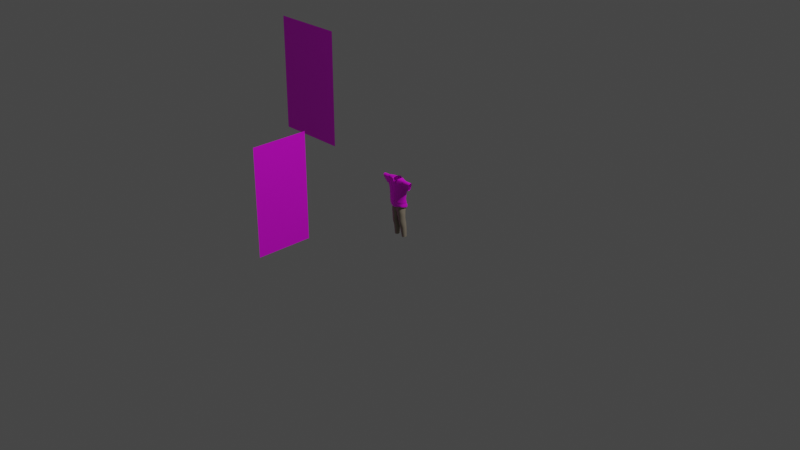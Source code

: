 # Source: newkohama.blend  (saved by Blender 3.4.6; exported with 4.5.12 LTS)
import bpy
from mathutils import Matrix  # noqa: F401  (used for matrix-valued properties, if any)

bpy.ops.wm.read_factory_settings(use_empty=True)
scene = bpy.context.scene
scene.name = 'Scene'

# ---- collections
col_collection = bpy.data.collections.new('Collection'); scene.collection.children.link(col_collection)

# ---- images (referenced by path relative to the original .blend; pixels are not part of the script)
import os
ASSET_DIR = os.environ.get("B2B_ASSET_DIR", "")  # directory of the original .blend (textures are referenced by path, not embedded)
HERE = os.path.dirname(os.path.abspath(__file__))  # packed textures are extracted next to this script under _unpacked/

def load_image(name, relpath, width, height, colorspace="sRGB"):
    """Load a texture the original file referenced (path relative to the .blend, or extracted next to this script)."""
    p = next((c for c in (os.path.join(HERE, relpath), os.path.join(ASSET_DIR, relpath)) if relpath and os.path.exists(c)), "")
    if p:
        img = bpy.data.images.load(p, check_existing=True)
        img.name = name
    else:  # same state as the original file: an image datablock whose file is absent (Cycles renders it pink)
        img = bpy.data.images.new(name, width, height)
        img.source = "FILE"
        img.filepath = "//" + (relpath or name)
    img.colorspace_settings.name = colorspace
    return img
img_a646a08f_3ae4_4b70_8ffd_59bbad8b8833_jpg = load_image('A646A08F-3AE4-4B70-8FFD-59BBAD8B8833.jpg', 'A646A08F-3AE4-4B70-8FFD-59BBAD8B8833.jpg', 1024, 1024, 'sRGB')
img_17564cad_0b84_41ff_ae76_5c8495629079_jpg = load_image('17564CAD-0B84-41FF-AE76-5C8495629079.jpg', '17564CAD-0B84-41FF-AE76-5C8495629079.jpg', 1024, 1024, 'sRGB')

# ---- materials (node trees are filled in below, after node groups)
mat_x = bpy.data.materials.new('マテリアル')
mat_x.use_transparent_shadow = False
mat_001 = bpy.data.materials.new('マテリアル.001')
mat_001.use_backface_culling = True
mat_001.use_transparent_shadow = False
mat_002 = bpy.data.materials.new('マテリアル.002')
mat_002.use_transparent_shadow = False

# ---- material node trees
mat_x.use_nodes = True; mat_x.node_tree.nodes.clear()
_N = mat_x.node_tree.nodes; _L = mat_x.node_tree.links
n0 = _N.new('ShaderNodeBsdfPrincipled'); n0.name = 'プリンシプルBSDF'; n0.location = (10, 300)
n0.distribution = 'GGX'
n0.subsurface_method = 'RANDOM_WALK_SKIN'
n0.inputs[3].default_value = 1.45
n0.inputs[27].default_value = (0.0, 0.0, 0.0, 1.0)
n0.inputs[28].default_value = 1.0
n1 = _N.new('ShaderNodeOutputMaterial'); n1.name = 'マテリアル出力'; n1.location = (300, 300)
n2 = _N.new('ShaderNodeTexImage'); n2.name = '画像テクスチャ'; n2.location = (-280, 280)
n2.image = img_a646a08f_3ae4_4b70_8ffd_59bbad8b8833_jpg
_L.new(n0.outputs[0], n1.inputs[0])
_L.new(n2.outputs[0], n0.inputs[0])
n1.is_active_output = True
mat_001.use_nodes = True; mat_001.node_tree.nodes.clear()
_N = mat_001.node_tree.nodes; _L = mat_001.node_tree.links
n0 = _N.new('ShaderNodeBsdfPrincipled'); n0.name = 'プリンシプルBSDF'; n0.location = (10, 300)
n0.distribution = 'GGX'
n0.subsurface_method = 'RANDOM_WALK_SKIN'
n0.inputs[0].default_value = (0.3108, 0.2636, 0.2011, 0.2786)
n0.inputs[3].default_value = 1.45
n0.inputs[27].default_value = (0.0, 0.0, 0.0, 1.0)
n0.inputs[28].default_value = 1.0
n1 = _N.new('ShaderNodeOutputMaterial'); n1.name = 'マテリアル出力'; n1.location = (300, 300)
_L.new(n0.outputs[0], n1.inputs[0])
n1.is_active_output = True
mat_002.use_nodes = True; mat_002.node_tree.nodes.clear()
_N = mat_002.node_tree.nodes; _L = mat_002.node_tree.links
n0 = _N.new('ShaderNodeBsdfPrincipled'); n0.name = 'プリンシプルBSDF'; n0.location = (10, 300)
n0.distribution = 'GGX'
n0.subsurface_method = 'RANDOM_WALK_SKIN'
n0.inputs[3].default_value = 1.45
n0.inputs[27].default_value = (0.0, 0.0, 0.0, 1.0)
n0.inputs[28].default_value = 1.0
n1 = _N.new('ShaderNodeOutputMaterial'); n1.name = 'マテリアル出力'; n1.location = (300, 300)
n2 = _N.new('ShaderNodeTexImage'); n2.name = '画像テクスチャ'; n2.location = (-280, 280)
n2.image = img_17564cad_0b84_41ff_ae76_5c8495629079_jpg
_L.new(n0.outputs[0], n1.inputs[0])
_L.new(n2.outputs[0], n0.inputs[0])
n1.is_active_output = True

# ---- world
world_world = bpy.data.worlds.new('World'); scene.world = world_world
world_world.use_nodes = True; world_world.node_tree.nodes.clear()
_N = world_world.node_tree.nodes; _L = world_world.node_tree.links
n0 = _N.new('ShaderNodeOutputWorld'); n0.name = 'World Output'; n0.location = (300, 300)
n1 = _N.new('ShaderNodeBackground'); n1.name = 'Background'; n1.location = (10, 300)
n1.inputs[0].default_value = (0.05088, 0.05088, 0.05088, 1.0)
_L.new(n1.outputs[0], n0.inputs[0])
n0.is_active_output = True
world_world.color = (0.05088, 0.05088, 0.05088)
world_world.use_sun_shadow = False
world_world.sun_shadow_jitter_overblur = 0.0

# ---- cameras
cam_camera = bpy.data.cameras.new('Camera')
cam_camera.clip_end = 100.0
cam_camera.ortho_scale = 7.314

# ---- lights
light_light = bpy.data.lights.new('Light', 'POINT')
light_light.transmission_factor = 0.0
light_light.energy = 1000.0
light_light.shadow_soft_size = 0.1
light_light.shadow_maximum_resolution = 0.006
light_light.use_absolute_resolution = True

# ---- meshes
me_x = bpy.data.meshes.new('平面')
me_x.from_pydata([(-1.0, -1.0, -1.641), (1.0, -1.0, -1.641), (-1.0, 1.0, -1.641), (1.0, 1.0, -1.641)], [], [(0, 1, 3, 2)])
_uv = me_x.uv_layers.new(name='UVマップ')
_uv.uv.foreach_set('vector', [0.0, 0.0, 1.0, 0.0, 1.0, 1.0, 0.0, 1.0])
me_x.materials.append(mat_x)
me_x.update()
me_002 = bpy.data.meshes.new('円柱.002')
me_002.from_pydata([(1.351, 4.222, -0.9103), (1.862, 4.106, 0.07186), (0.8739, 3.849, -0.9605), (2.438, 3.977, 0.07186), (0.555, 3.29, -1.036), (2.926, 3.612, 0.07186), (0.443, 2.631, -1.124), (3.252, 3.186, 0.07186), (0.555, 1.972, -1.213), (3.367, 2.418, 0.07186), (0.8739, 1.413, -1.288), (3.252, 1.772, 0.07186), (1.351, 1.04, -1.338), (2.926, 1.225, 0.07186), (1.914, 0.9085, -1.356), (2.438, 0.8589, 0.07186), (2.477, 1.04, -1.338), (1.862, 0.7304, 0.07186), (2.955, 1.413, -1.288), (1.286, 0.8589, 0.07186), (3.274, 1.972, -1.213), (0.7983, 1.225, 0.07186), (3.386, 2.631, -1.124), (0.4721, 1.772, 0.07186), (3.274, 3.412, -1.036), (0.3576, 2.418, 0.07186), (2.955, 3.849, -0.9605), (0.4721, 3.064, 0.07186), (2.477, 4.222, -0.9103), (0.7983, 3.612, 0.07186), (1.914, 4.354, -0.8927), (1.286, 3.977, 0.07186), (1.725, 3.909, 1.448), (2.38, 3.787, 1.448), (2.935, 3.439, 1.448), (3.306, 3.04, 1.448), (3.436, 2.304, 1.448), (3.306, 1.689, 1.448), (2.935, 1.168, 1.448), (2.38, 0.8201, 1.448), (1.725, 0.6978, 1.448), (1.071, 0.8201, 1.448), (0.5159, 1.168, 1.448), (0.1452, 1.689, 1.448), (0.09297, 2.304, 1.448), (0.1452, 2.918, 1.448), (0.5159, 3.439, 1.448), (1.071, 3.787, 1.448), (1.514, 4.053, 3.197), (2.259, 3.916, 3.197), (2.89, 3.528, 3.197), (3.311, 2.946, 3.197), (3.459, 2.26, 3.197), (3.311, 1.573, 3.197), (2.89, 0.9916, 3.197), (2.259, 0.6029, 3.197), (1.514, 0.4664, 3.197), (0.7697, 0.6029, 3.197), (0.2016, 0.8143, 3.197), (0.078, 0.9274, 3.197), (0.142, 2.04, 1.985), (0.0, 4.537, 6.188), (0.1387, 3.333, 3.197), (0.7697, 3.916, 3.197), (1.68, 4.103, 4.301), (2.345, 3.96, 4.301), (2.908, 3.551, 4.301), (3.285, 2.939, 4.301), (3.417, 2.218, 4.301), (3.285, 1.496, 4.301), (2.908, 0.8844, 4.301), (2.345, 0.4756, 4.301), (1.68, 0.3321, 4.301), (1.016, 0.4756, 4.301), (0.4525, 0.5293, 4.301), (0.09622, 0.7705, 4.376), (0.02979, 3.868, 4.301), (1.016, 3.96, 4.301), (1.602, 4.724, 7.104), (2.212, 4.551, 7.104), (2.729, 4.06, 7.104), (3.074, 3.324, 7.104), (3.196, 2.456, 7.104), (3.074, 1.588, 7.104), (2.729, 0.8526, 7.104), (2.212, 0.3611, 7.104), (1.602, 0.1884, 7.104), (0.992, 0.3611, 7.104), (0.4749, 0.4256, 7.104), (0.0, 0.4778, 7.104), (0.4749, 4.563, 7.104), (0.992, 4.551, 7.104), (1.41, 4.378, -3.093), (0.9469, 4.072, -3.137), (0.6378, 3.614, -3.204), (0.5292, 3.074, -3.283), (0.6378, 2.534, -3.362), (0.9469, 2.076, -3.429), (1.41, 1.77, -3.474), (1.955, 1.663, -3.49), (2.501, 1.77, -3.474), (2.964, 2.076, -3.429), (3.273, 2.534, -3.362), (3.381, 3.074, -3.283), (3.273, 3.736, -3.204), (2.964, 4.072, -3.137), (2.501, 4.378, -3.093), (1.955, 4.485, -3.077), (1.531, 4.449, -4.673), (1.097, 4.162, -4.715), (0.8071, 3.733, -4.778), (0.7054, 3.227, -4.852), (0.8071, 2.72, -4.926), (1.097, 2.291, -4.989), (1.531, 2.005, -5.031), (2.042, 1.904, -5.046), (2.554, 2.005, -5.031), (2.987, 2.291, -4.989), (3.277, 2.72, -4.926), (3.379, 3.227, -4.852), (3.277, 3.854, -4.778), (2.987, 4.162, -4.715), (2.554, 4.449, -4.673), (2.042, 4.549, -4.659), (1.822, 4.415, -7.936), (1.47, 4.183, -7.97), (1.235, 3.834, -8.021), (1.152, 3.424, -8.081), (1.235, 3.013, -8.141), (1.47, 2.665, -8.192), (1.822, 2.433, -8.226), (2.237, 2.351, -8.238), (2.652, 2.433, -8.226), (3.003, 2.665, -8.192), (3.238, 3.013, -8.141), (3.321, 3.424, -8.081), (3.238, 3.956, -8.021), (3.003, 4.183, -7.97), (2.652, 4.415, -7.936), (2.237, 4.497, -7.924), (0.2725, 3.053, 6.94), (0.4176, 3.746, 6.94), (1.487, 4.313, 8.888), (2.046, 4.155, 8.888), (2.52, 3.704, 8.888), (2.837, 3.152, 8.888), (2.948, 2.235, 8.888), (2.837, 1.439, 8.888), (2.52, 0.7652, 8.888), (2.046, 0.3147, 8.888), (1.487, 0.1565, 8.888), (0.9285, 0.3147, 8.888), (0.4546, 0.3738, 8.888), (0.0, 0.4217, 8.888), (0.4546, 4.103, 8.888), (0.9285, 4.155, 8.888), (3.211, 1.6, 6.22), (3.346, 2.465, 6.22), (1.57, 4.727, 6.22), (0.8907, 4.555, 6.22), (0.0, 4.137, 5.01), (0.0, 0.4923, 6.22), (2.826, 0.8661, 6.22), (2.25, 0.3759, 6.22), (1.57, 0.2037, 6.22), (2.25, 4.555, 6.22), (0.8907, 0.3759, 6.22), (2.826, 4.065, 6.22), (0.3145, 4.568, 6.22), (0.3145, 0.4402, 6.22), (3.211, 3.331, 6.22), (3.209, 1.546, 5.094), (1.581, 4.418, 5.094), (0.0, 4.532, 7.072), (2.827, 0.8727, 5.094), (2.255, 0.4226, 5.094), (1.581, 0.2645, 5.094), (2.255, 4.26, 5.094), (0.9063, 0.4226, 5.094), (2.827, 3.809, 5.094), (0.3345, 4.156, 5.094), (0.3345, 0.4817, 5.094), (3.209, 3.136, 5.094), (0.0, 3.744, 4.558), (3.343, 2.341, 5.094), (0.9063, 4.26, 5.094), (0.0, 0.5295, 5.094), (0.0, 4.12, 8.931)], [(141, 140), (154, 141)], [(21, 23, 8, 10), (7, 5, 34, 35), (17, 15, 39, 40), (3, 1, 32, 33), (27, 25, 44, 45), (13, 11, 37, 38), (23, 21, 42, 43), (1, 31, 47, 32), (9, 7, 35, 36), (19, 17, 40, 41), (29, 27, 45, 46), (5, 3, 33, 34), (15, 13, 38, 39), (25, 23, 43, 44), (11, 9, 36, 37), (21, 19, 41, 42), (31, 29, 46, 47), (47, 46, 62, 63), (40, 39, 55, 56), (33, 32, 48, 49), (32, 47, 63, 48), (41, 40, 56, 57), (34, 33, 49, 50), (42, 41, 57, 58), (35, 34, 50, 51), (43, 42, 58, 59), (36, 35, 51, 52), (44, 43, 59, 60), (37, 36, 52, 53), (168, 180, 160, 61), (38, 37, 53, 54), (90, 168, 61, 173), (39, 38, 54, 55), (53, 52, 68, 69), (54, 53, 69, 70), (55, 54, 70, 71), (63, 62, 76, 77), (56, 55, 71, 72), (49, 48, 64, 65), (48, 63, 77, 64), (57, 56, 72, 73), (50, 49, 65, 66), (58, 57, 73, 74), (51, 50, 66, 67), (75, 58, 74), (52, 51, 67, 68), (156, 157, 82, 83), (158, 159, 91, 78), (162, 156, 83, 84), (163, 162, 84, 85), (164, 163, 85, 86), (165, 158, 78, 79), (166, 164, 86, 87), (167, 165, 79, 80), (169, 166, 87, 88), (170, 167, 80, 81), (161, 169, 88, 89), (157, 170, 81, 82), (159, 168, 90, 91), (29, 31, 0, 2), (7, 9, 22, 24), (15, 17, 14, 16), (23, 25, 6, 8), (1, 3, 28, 30), (31, 1, 30, 0), (9, 11, 20, 22), (17, 19, 12, 14), (25, 27, 4, 6), (3, 5, 26, 28), (11, 13, 18, 20), (19, 21, 10, 12), (27, 29, 2, 4), (5, 7, 24, 26), (13, 15, 16, 18), (16, 14, 99, 100), (24, 22, 103, 104), (2, 0, 92, 93), (10, 8, 96, 97), (18, 16, 100, 101), (26, 24, 104, 105), (4, 2, 93, 94), (12, 10, 97, 98), (20, 18, 101, 102), (28, 26, 105, 106), (6, 4, 94, 95), (14, 12, 98, 99), (22, 20, 102, 103), (0, 30, 107, 92), (30, 28, 106, 107), (8, 6, 95, 96), (96, 95, 111, 112), (104, 103, 119, 120), (97, 96, 112, 113), (105, 104, 120, 121), (98, 97, 113, 114), (106, 105, 121, 122), (99, 98, 114, 115), (92, 107, 123, 108), (107, 106, 122, 123), (100, 99, 115, 116), (93, 92, 108, 109), (101, 100, 116, 117), (94, 93, 109, 110), (102, 101, 117, 118), (95, 94, 110, 111), (103, 102, 118, 119), (117, 116, 132, 133), (110, 109, 125, 126), (118, 117, 133, 134), (111, 110, 126, 127), (119, 118, 134, 135), (112, 111, 127, 128), (120, 119, 135, 136), (113, 112, 128, 129), (121, 120, 136, 137), (114, 113, 129, 130), (122, 121, 137, 138), (115, 114, 130, 131), (108, 123, 139, 124), (123, 122, 138, 139), (116, 115, 131, 132), (109, 108, 124, 125), (78, 91, 155, 142), (84, 83, 147, 148), (85, 84, 148, 149), (86, 85, 149, 150), (79, 78, 142, 143), (87, 86, 150, 151), (80, 79, 143, 144), (88, 87, 151, 152), (81, 80, 144, 145), (89, 88, 152, 153), (82, 81, 145, 146), (91, 90, 154, 155), (83, 82, 146, 147), (185, 180, 168, 159), (184, 182, 170, 157), (186, 181, 169, 161), (182, 179, 167, 170), (181, 178, 166, 169), (179, 177, 165, 167), (178, 176, 164, 166), (177, 172, 158, 165), (176, 175, 163, 164), (175, 174, 162, 163), (174, 171, 156, 162), (172, 185, 159, 158), (171, 184, 157, 156), (69, 68, 184, 171), (64, 77, 185, 172), (70, 69, 171, 174), (71, 70, 174, 175), (72, 71, 175, 176), (65, 64, 172, 177), (73, 72, 176, 178), (66, 65, 177, 179), (74, 73, 178, 181), (67, 66, 179, 182), (180, 76, 183, 160), (75, 74, 181, 186), (68, 67, 182, 184), (77, 76, 180, 185), (59, 62, 60), (44, 60, 45), (60, 62, 45), (45, 62, 46), (62, 59, 75, 76), (183, 76, 75), (154, 90, 173, 187), (59, 58, 75), (75, 186, 183)])
me_002.polygons.foreach_set('use_smooth', [True] * 171)
_uv = me_002.uv_layers.new(name='UVマップ')
_uv.uv.foreach_set('vector', [0.375, 1.0, 0.3125, 1.0, 0.3125, 1.0, 0.375, 1.0, 0.8125, 1.0, 0.875, 1.0, 0.875, 1.0, 0.8125, 1.0, 0.5, 1.0, 0.5625, 1.0, 0.5625, 1.0, 0.5, 1.0, 0.9375, 1.0, 1.0, 1.0, 1.0, 1.0, 0.9375, 1.0, 0.1875, 1.0, 0.25, 1.0, 0.25, 1.0, 0.1875, 1.0, 0.625, 1.0, 0.6875, 1.0, 0.6875, 1.0, 0.625, 1.0, 0.3125, 1.0, 0.375, 1.0, 0.375, 1.0, 0.3125, 1.0, 0.0, 1.0, 0.0625, 1.0, 0.0625, 1.0, 0.0, 1.0, 0.75, 1.0, 0.8125, 1.0, 0.8125, 1.0, 0.75, 1.0, 0.4375, 1.0, 0.5, 1.0, 0.5, 1.0, 0.4375, 1.0, 0.125, 1.0, 0.1875, 1.0, 0.1875, 1.0, 0.125, 1.0, 0.875, 1.0, 0.9375, 1.0, 0.9375, 1.0, 0.875, 1.0, 0.5625, 1.0, 0.625, 1.0, 0.625, 1.0, 0.5625, 1.0, 0.25, 1.0, 0.3125, 1.0, 0.3125, 1.0, 0.25, 1.0, 0.6875, 1.0, 0.75, 1.0, 0.75, 1.0, 0.6875, 1.0, 0.375, 1.0, 0.4375, 1.0, 0.4375, 1.0, 0.375, 1.0, 0.0625, 1.0, 0.125, 1.0, 0.125, 1.0, 0.0625, 1.0, 0.0625, 1.0, 0.125, 1.0, 0.125, 1.0, 0.0625, 1.0, 0.5, 1.0, 0.5625, 1.0, 0.5625, 1.0, 0.5, 1.0, 0.9375, 1.0, 1.0, 1.0, 1.0, 1.0, 0.9375, 1.0, 0.0, 1.0, 0.0625, 1.0, 0.0625, 1.0, 0.0, 1.0, 0.4375, 1.0, 0.5, 1.0, 0.5, 1.0, 0.4375, 1.0, 0.875, 1.0, 0.9375, 1.0, 0.9375, 1.0, 0.875, 1.0, 0.375, 1.0, 0.4375, 1.0, 0.4375, 1.0, 0.375, 1.0, 0.8125, 1.0, 0.875, 1.0, 0.875, 1.0, 0.8125, 1.0, 0.3125, 1.0, 0.375, 1.0, 0.375, 1.0, 0.3125, 1.0, 0.75, 1.0, 0.8125, 1.0, 0.8125, 1.0, 0.75, 1.0, 0.25, 1.0, 0.3125, 1.0, 0.3125, 1.0, 0.25, 1.0, 0.6875, 1.0, 0.75, 1.0, 0.75, 1.0, 0.6875, 1.0, 0.125, 1.0, 0.125, 1.0, 0.125, 1.0, 0.125, 1.0, 0.625, 1.0, 0.6875, 1.0, 0.6875, 1.0, 0.625, 1.0, 0.125, 1.0, 0.125, 1.0, 0.125, 1.0, 0.125, 1.0, 0.5625, 1.0, 0.625, 1.0, 0.625, 1.0, 0.5625, 1.0, 0.6875, 1.0, 0.75, 1.0, 0.75, 1.0, 0.6875, 1.0, 0.625, 1.0, 0.6875, 1.0, 0.6875, 1.0, 0.625, 1.0, 0.5625, 1.0, 0.625, 1.0, 0.625, 1.0, 0.5625, 1.0, 0.0625, 1.0, 0.125, 1.0, 0.125, 1.0, 0.0625, 1.0, 0.5, 1.0, 0.5625, 1.0, 0.5625, 1.0, 0.5, 1.0, 0.9375, 1.0, 1.0, 1.0, 1.0, 1.0, 0.9375, 1.0, 0.0, 1.0, 0.0625, 1.0, 0.0625, 1.0, 0.0, 1.0, 0.4375, 1.0, 0.5, 1.0, 0.5, 1.0, 0.4375, 1.0, 0.875, 1.0, 0.9375, 1.0, 0.9375, 1.0, 0.875, 1.0, 0.375, 1.0, 0.4375, 1.0, 0.4375, 1.0, 0.375, 1.0, 0.8125, 1.0, 0.875, 1.0, 0.875, 1.0, 0.8125, 1.0, 0.3125, 1.0, 0.375, 1.0, 0.375, 1.0, 0.75, 1.0, 0.8125, 1.0, 0.8125, 1.0, 0.75, 1.0, 0.6875, 1.0, 0.75, 1.0, 0.75, 1.0, 0.6875, 1.0, 0.0, 1.0, 0.0625, 1.0, 0.0625, 1.0, 0.0, 1.0, 0.625, 1.0, 0.6875, 1.0, 0.6875, 1.0, 0.625, 1.0, 0.5625, 1.0, 0.625, 1.0, 0.625, 1.0, 0.5625, 1.0, 0.5, 1.0, 0.5625, 1.0, 0.5625, 1.0, 0.5, 1.0, 0.9375, 1.0, 1.0, 1.0, 1.0, 1.0, 0.9375, 1.0, 0.4375, 1.0, 0.5, 1.0, 0.5, 1.0, 0.4375, 1.0, 0.875, 1.0, 0.9375, 1.0, 0.9375, 1.0, 0.875, 1.0, 0.375, 1.0, 0.4375, 1.0, 0.4375, 1.0, 0.375, 1.0, 0.8125, 1.0, 0.875, 1.0, 0.875, 1.0, 0.8125, 1.0, 0.3125, 1.0, 0.375, 1.0, 0.375, 1.0, 0.3125, 1.0, 0.75, 1.0, 0.8125, 1.0, 0.8125, 1.0, 0.75, 1.0, 0.0625, 1.0, 0.125, 1.0, 0.125, 1.0, 0.0625, 1.0, 0.125, 1.0, 0.0625, 1.0, 0.0625, 1.0, 0.125, 1.0, 0.8125, 1.0, 0.75, 1.0, 0.75, 1.0, 0.8125, 1.0, 0.5625, 1.0, 0.5, 1.0, 0.5, 1.0, 0.5625, 1.0, 0.3125, 1.0, 0.25, 1.0, 0.25, 1.0, 0.3125, 1.0, 1.0, 1.0, 0.9375, 1.0, 0.9375, 1.0, 1.0, 1.0, 0.0625, 1.0, 0.0, 1.0, 0.0, 1.0, 0.0625, 1.0, 0.75, 1.0, 0.6875, 1.0, 0.6875, 1.0, 0.75, 1.0, 0.5, 1.0, 0.4375, 1.0, 0.4375, 1.0, 0.5, 1.0, 0.25, 1.0, 0.1875, 1.0, 0.1875, 1.0, 0.25, 1.0, 0.9375, 1.0, 0.875, 1.0, 0.875, 1.0, 0.9375, 1.0, 0.6875, 1.0, 0.625, 1.0, 0.625, 1.0, 0.6875, 1.0, 0.4375, 1.0, 0.375, 1.0, 0.375, 1.0, 0.4375, 1.0, 0.1875, 1.0, 0.125, 1.0, 0.125, 1.0, 0.1875, 1.0, 0.875, 1.0, 0.8125, 1.0, 0.8125, 1.0, 0.875, 1.0, 0.625, 1.0, 0.5625, 1.0, 0.5625, 1.0, 0.625, 1.0, 0.5625, 1.0, 0.5, 1.0, 0.5, 1.0, 0.5625, 1.0, 0.8125, 1.0, 0.75, 1.0, 0.75, 1.0, 0.8125, 1.0, 0.125, 1.0, 0.0625, 1.0, 0.0625, 1.0, 0.125, 1.0, 0.375, 1.0, 0.3125, 1.0, 0.3125, 1.0, 0.375, 1.0, 0.625, 1.0, 0.5625, 1.0, 0.5625, 1.0, 0.625, 1.0, 0.875, 1.0, 0.8125, 1.0, 0.8125, 1.0, 0.875, 1.0, 0.1875, 1.0, 0.125, 1.0, 0.125, 1.0, 0.1875, 1.0, 0.4375, 1.0, 0.375, 1.0, 0.375, 1.0, 0.4375, 1.0, 0.6875, 1.0, 0.625, 1.0, 0.625, 1.0, 0.6875, 1.0, 0.9375, 1.0, 0.875, 1.0, 0.875, 1.0, 0.9375, 1.0, 0.25, 1.0, 0.1875, 1.0, 0.1875, 1.0, 0.25, 1.0, 0.5, 1.0, 0.4375, 1.0, 0.4375, 1.0, 0.5, 1.0, 0.75, 1.0, 0.6875, 1.0, 0.6875, 1.0, 0.75, 1.0, 0.0625, 1.0, 0.0, 1.0, 0.0, 1.0, 0.0625, 1.0, 1.0, 1.0, 0.9375, 1.0, 0.9375, 1.0, 1.0, 1.0, 0.3125, 1.0, 0.25, 1.0, 0.25, 1.0, 0.3125, 1.0, 0.3125, 1.0, 0.25, 1.0, 0.25, 1.0, 0.3125, 1.0, 0.8125, 1.0, 0.75, 1.0, 0.75, 1.0, 0.8125, 1.0, 0.375, 1.0, 0.3125, 1.0, 0.3125, 1.0, 0.375, 1.0, 0.875, 1.0, 0.8125, 1.0, 0.8125, 1.0, 0.875, 1.0, 0.4375, 1.0, 0.375, 1.0, 0.375, 1.0, 0.4375, 1.0, 0.9375, 1.0, 0.875, 1.0, 0.875, 1.0, 0.9375, 1.0, 0.5, 1.0, 0.4375, 1.0, 0.4375, 1.0, 0.5, 1.0, 0.0625, 1.0, 0.0, 1.0, 0.0, 1.0, 0.0625, 1.0, 1.0, 1.0, 0.9375, 1.0, 0.9375, 1.0, 1.0, 1.0, 0.5625, 1.0, 0.5, 1.0, 0.5, 1.0, 0.5625, 1.0, 0.125, 1.0, 0.0625, 1.0, 0.0625, 1.0, 0.125, 1.0, 0.625, 1.0, 0.5625, 1.0, 0.5625, 1.0, 0.625, 1.0, 0.1875, 1.0, 0.125, 1.0, 0.125, 1.0, 0.1875, 1.0, 0.6875, 1.0, 0.625, 1.0, 0.625, 1.0, 0.6875, 1.0, 0.25, 1.0, 0.1875, 1.0, 0.1875, 1.0, 0.25, 1.0, 0.75, 1.0, 0.6875, 1.0, 0.6875, 1.0, 0.75, 1.0, 0.625, 1.0, 0.5625, 1.0, 0.5625, 1.0, 0.625, 1.0, 0.1875, 1.0, 0.125, 1.0, 0.125, 1.0, 0.1875, 1.0, 0.6875, 1.0, 0.625, 1.0, 0.625, 1.0, 0.6875, 1.0, 0.25, 1.0, 0.1875, 1.0, 0.1875, 1.0, 0.25, 1.0, 0.75, 1.0, 0.6875, 1.0, 0.6875, 1.0, 0.75, 1.0, 0.3125, 1.0, 0.25, 1.0, 0.25, 1.0, 0.3125, 1.0, 0.8125, 1.0, 0.75, 1.0, 0.75, 1.0, 0.8125, 1.0, 0.375, 1.0, 0.3125, 1.0, 0.3125, 1.0, 0.375, 1.0, 0.875, 1.0, 0.8125, 1.0, 0.8125, 1.0, 0.875, 1.0, 0.4375, 1.0, 0.375, 1.0, 0.375, 1.0, 0.4375, 1.0, 0.9375, 1.0, 0.875, 1.0, 0.875, 1.0, 0.9375, 1.0, 0.5, 1.0, 0.4375, 1.0, 0.4375, 1.0, 0.5, 1.0, 0.0625, 1.0, 0.0, 1.0, 0.0, 1.0, 0.0625, 1.0, 1.0, 1.0, 0.9375, 1.0, 0.9375, 1.0, 1.0, 1.0, 0.5625, 1.0, 0.5, 1.0, 0.5, 1.0, 0.5625, 1.0, 0.125, 1.0, 0.0625, 1.0, 0.0625, 1.0, 0.125, 1.0, 0.0, 1.0, 0.0625, 1.0, 0.0625, 1.0, 0.0, 1.0, 0.625, 1.0, 0.6875, 1.0, 0.6875, 1.0, 0.625, 1.0, 0.5625, 1.0, 0.625, 1.0, 0.625, 1.0, 0.5625, 1.0, 0.5, 1.0, 0.5625, 1.0, 0.5625, 1.0, 0.5, 1.0, 0.9375, 1.0, 1.0, 1.0, 1.0, 1.0, 0.9375, 1.0, 0.4375, 1.0, 0.5, 1.0, 0.5, 1.0, 0.4375, 1.0, 0.875, 1.0, 0.9375, 1.0, 0.9375, 1.0, 0.875, 1.0, 0.375, 1.0, 0.4375, 1.0, 0.4375, 1.0, 0.375, 1.0, 0.8125, 1.0, 0.875, 1.0, 0.875, 1.0, 0.8125, 1.0, 0.3125, 1.0, 0.375, 1.0, 0.375, 1.0, 0.3125, 1.0, 0.75, 1.0, 0.8125, 1.0, 0.8125, 1.0, 0.75, 1.0, 0.0625, 1.0, 0.125, 1.0, 0.125, 1.0, 0.0625, 1.0, 0.6875, 1.0, 0.75, 1.0, 0.75, 1.0, 0.6875, 1.0, 0.0625, 1.0, 0.125, 1.0, 0.125, 1.0, 0.0625, 1.0, 0.75, 1.0, 0.8125, 1.0, 0.8125, 1.0, 0.75, 1.0, 0.3125, 1.0, 0.375, 1.0, 0.375, 1.0, 0.3125, 1.0, 0.8125, 1.0, 0.875, 1.0, 0.875, 1.0, 0.8125, 1.0, 0.375, 1.0, 0.4375, 1.0, 0.4375, 1.0, 0.375, 1.0, 0.875, 1.0, 0.9375, 1.0, 0.9375, 1.0, 0.875, 1.0, 0.4375, 1.0, 0.5, 1.0, 0.5, 1.0, 0.4375, 1.0, 0.9375, 1.0, 1.0, 1.0, 1.0, 1.0, 0.9375, 1.0, 0.5, 1.0, 0.5625, 1.0, 0.5625, 1.0, 0.5, 1.0, 0.5625, 1.0, 0.625, 1.0, 0.625, 1.0, 0.5625, 1.0, 0.625, 1.0, 0.6875, 1.0, 0.6875, 1.0, 0.625, 1.0, 0.0, 1.0, 0.0625, 1.0, 0.0625, 1.0, 0.0, 1.0, 0.6875, 1.0, 0.75, 1.0, 0.75, 1.0, 0.6875, 1.0, 0.6875, 1.0, 0.75, 1.0, 0.75, 1.0, 0.6875, 1.0, 0.0, 1.0, 0.0625, 1.0, 0.0625, 1.0, 0.0, 1.0, 0.625, 1.0, 0.6875, 1.0, 0.6875, 1.0, 0.625, 1.0, 0.5625, 1.0, 0.625, 1.0, 0.625, 1.0, 0.5625, 1.0, 0.5, 1.0, 0.5625, 1.0, 0.5625, 1.0, 0.5, 1.0, 0.9375, 1.0, 1.0, 1.0, 1.0, 1.0, 0.9375, 1.0, 0.4375, 1.0, 0.5, 1.0, 0.5, 1.0, 0.4375, 1.0, 0.875, 1.0, 0.9375, 1.0, 0.9375, 1.0, 0.875, 1.0, 0.375, 1.0, 0.4375, 1.0, 0.4375, 1.0, 0.375, 1.0, 0.8125, 1.0, 0.875, 1.0, 0.875, 1.0, 0.8125, 1.0, 0.125, 1.0, 0.125, 1.0, 0.125, 1.0, 0.125, 1.0, 0.3125, 1.0, 0.375, 1.0, 0.375, 1.0, 0.3125, 1.0, 0.75, 1.0, 0.8125, 1.0, 0.8125, 1.0, 0.75, 1.0, 0.0625, 1.0, 0.125, 1.0, 0.125, 1.0, 0.0625, 1.0, 0.3125, 1.0, 0.0, 0.0, 0.25, 1.0, 0.25, 1.0, 0.25, 1.0, 0.1875, 1.0, 0.25, 1.0, 0.0, 0.0, 0.1875, 1.0, 0.1875, 1.0, 0.0, 0.0, 0.125, 1.0, 0.0, 0.0, 0.3125, 1.0, 0.3125, 1.0, 0.125, 1.0, 0.125, 1.0, 0.125, 1.0, 0.3125, 1.0, 0.125, 1.0, 0.125, 1.0, 0.125, 1.0, 0.125, 1.0, 0.3125, 1.0, 0.375, 1.0, 0.3125, 1.0, 0.3125, 1.0, 0.3125, 1.0, 0.125, 1.0])
me_002.materials.append(mat_001)
me_002.update()
me_001 = bpy.data.meshes.new('平面.001')
me_001.from_pydata([(-1.0, -1.0, 0.0), (1.0, -1.0, 0.0), (-1.0, 1.0, 0.0), (1.0, 1.0, 0.0)], [], [(0, 1, 3, 2)])
_uv = me_001.uv_layers.new(name='UVマップ')
_uv.uv.foreach_set('vector', [0.0, 0.0, 1.0, 0.0, 1.0, 1.0, 0.0, 1.0])
me_001.materials.append(mat_002)
me_001.update()
me_004 = bpy.data.meshes.new('円柱.004')
me_004.from_pydata([(-2.384e-07, 0.6671, -1.176), (-0.04218, 0.6932, -0.8964), (0.3827, 0.6154, -1.176), (0.3694, 0.64, -0.8964), (0.7071, 0.4679, -1.176), (0.7183, 0.4888, -0.8964), (0.9239, 0.3254, -1.176), (0.9515, 0.3426, -0.8964), (1.0, -0.09891, -1.068), (1.033, -0.004602, -0.8964), (0.9239, -0.4681, -0.9732), (0.9515, -0.5092, -0.794), (0.7071, -0.6106, -0.9732), (0.7183, -0.6555, -0.794), (0.3827, -0.758, -1.009), (0.3694, -0.8067, -0.8297), (-2.384e-07, -0.8098, -1.107), (-0.009682, -0.8598, -0.9274), (0.008753, 0.5971, -0.7413), (0.3914, 0.5477, -0.7413), (0.7159, 0.407, -0.7413), (0.9326, 0.2711, -0.7413), (1.009, -0.05171, -0.7413), (0.9326, -0.4985, -0.646), (0.7159, -0.6345, -0.646), (0.3914, -0.7751, -0.646), (0.008753, -0.8245, -0.646), (0.008346, 0.5288, -0.594), (0.391, 0.4794, -0.594), (0.7155, 0.3387, -0.594), (0.9322, 0.2028, -0.594), (1.008, -0.12, -0.594), (0.9322, -0.4963, -0.594), (0.7155, -0.6323, -0.594), (0.391, -0.7729, -0.594), (0.008346, -0.8223, -0.594), (-0.002711, 0.5366, -0.4706), (0.4068, 0.4837, -0.4706), (0.7539, 0.3332, -0.4706), (0.9858, 0.1878, -0.4706), (1.067, -0.1576, -0.4706), (0.9858, -0.503, -0.4706), (0.7539, -0.6485, -0.4706), (0.4068, -0.799, -0.4706), (-0.002711, -0.8518, -0.4706), (-0.02478, 0.4391, -0.3459), (0.3969, 0.3868, -0.3459), (0.7544, 0.2377, -0.3459), (0.9933, 0.09367, -0.3459), (1.077, -0.2484, -0.3459), (0.9933, -0.4912, -0.3459), (0.7544, -0.6352, -0.3459), (0.3969, -0.7843, -0.3459), (-0.02478, -0.8366, -0.3459), (-0.0005985, 0.3575, 0.0135), (0.431, 0.3059, 0.0135), (0.7969, 0.1877, 0.0135), (1.041, 0.01694, 0.0135), (1.127, -0.3203, 0.0135), (1.041, -0.4352, 0.0135), (0.7969, -0.6118, 0.0135), (0.431, -0.7241, 0.0135), (-0.0005985, -0.7757, 0.0135), (-0.0133, 0.3933, 0.7194), (0.4553, 0.3428, 0.7194), (0.8526, 0.2312, 0.7194), (1.118, 0.05968, 0.7194), (1.211, -0.2707, 0.7194), (1.118, -0.4342, 0.7194), (0.8526, -0.6045, 0.7194), (0.4553, -0.6956, 0.7194), (-0.0133, -0.7202, 0.7194), (0.003789, 0.4663, 1.142), (0.5208, 0.4169, 1.142), (0.9295, 0.2763, 1.142), (1.203, -0.4525, 1.142), (0.9295, -0.5684, 1.142), (0.5208, -0.6844, 1.142), (0.0, -0.7338, 1.142), (-0.001238, 0.3789, 1.846), (0.3078, 0.3295, 1.846), (0.6322, 0.1889, 1.846), (0.849, 0.04445, 1.846), (1.001, -0.6027, 1.846), (0.849, -0.5825, 1.846), (0.6322, -0.5914, 1.846), (0.3078, -0.6731, 1.846), (0.0, -0.7225, 1.846), (-0.002603, 0.2389, 2.101), (0.2932, 0.1895, 2.101), (0.6177, 0.04887, 2.101), (0.8344, -0.0529, 2.099), (0.9106, -0.4935, 2.101), (0.8344, -0.5625, 2.101), (0.6177, -0.5786, 2.101), (0.2932, -0.6323, 2.126), (0.0, -0.6817, 1.977), (1.128, 0.1454, 1.291), (1.223, 0.07291, 1.142), (1.19, 0.1275, 1.079), (1.144, 0.1697, 1.142), (1.186, 0.1354, 1.186), (1.278, -0.1994, 1.142), (1.294, -0.4387, 1.293), (1.264, -0.4078, 1.142), (1.285, -0.1953, 1.079), (1.269, -0.3023, 1.187), (1.29, 0.04445, 1.846), (1.366, -0.5144, 1.846), (1.271, -0.0257, 2.094), (1.356, -0.5173, 2.094), (1.568, 0.1454, 1.291), (1.457, 0.07291, 1.142), (1.421, 0.1354, 1.186), (1.512, -0.1994, 1.142), (1.503, -0.2791, 1.187), (1.09, -0.561, 1.513), (1.327, -0.3921, 2.229), (1.299, -0.2161, 2.229), (1.106, -0.3813, 2.299), (1.081, -0.2236, 2.299), (1.91, 0.04445, 1.923), (1.968, -0.4796, 1.874), (1.991, -0.0529, 2.128), (2.05, -0.4935, 2.08), (1.651, 0.1454, 1.38), (1.629, 0.07291, 1.204), (1.629, 0.1354, 1.261), (1.671, -0.1994, 1.169), (1.722, -0.3035, 1.323), (1.693, -0.2791, 1.209), (2.068, -0.3813, 2.189), (2.048, -0.2236, 2.205), (0.8419, -0.4365, 2.288), (0.8095, -0.1004, 2.313), (0.5676, -0.5344, 2.265), (0.5514, 0.04455, 2.278), (0.3806, -0.4995, 2.264), (0.3644, 0.07942, 2.277), (0.2716, -0.6809, 2.124), (0.08234, -0.7672, 1.948), (0.0, -0.7284, 1.783), (0.03953, -0.6781, 1.7), (-0.01012, 0.2111, 2.366), (0.3743, -0.5935, 2.254), (1.534, -0.3236, 1.299), (1.482, -0.3417, 1.333), (1.454, -0.3493, 1.293), (1.496, -0.3103, 1.254), (1.501, -0.2961, 1.307), (1.491, -0.3296, 1.294), (1.478, -0.3383, 1.305), (1.482, -0.3291, 1.282), (1.505, -0.3216, 1.284)], [(93, 133), (91, 134)], [(0, 1, 3, 2), (2, 3, 5, 4), (4, 5, 7, 6), (6, 7, 9, 8), (8, 9, 11, 10), (10, 11, 13, 12), (12, 13, 15, 14), (14, 15, 17, 16), (7, 5, 20, 21), (13, 11, 23, 24), (9, 7, 21, 22), (15, 13, 24, 25), (5, 3, 19, 20), (11, 9, 22, 23), (17, 15, 25, 26), (3, 1, 18, 19), (26, 25, 34, 35), (24, 23, 32, 33), (22, 21, 30, 31), (20, 19, 28, 29), (25, 24, 33, 34), (23, 22, 31, 32), (21, 20, 29, 30), (19, 18, 27, 28), (29, 28, 37, 38), (34, 33, 42, 43), (32, 31, 40, 41), (30, 29, 38, 39), (28, 27, 36, 37), (35, 34, 43, 44), (33, 32, 41, 42), (31, 30, 39, 40), (43, 42, 51, 52), (41, 40, 49, 50), (39, 38, 47, 48), (37, 36, 45, 46), (44, 43, 52, 53), (42, 41, 50, 51), (40, 39, 48, 49), (38, 37, 46, 47), (46, 45, 54, 55), (53, 52, 61, 62), (51, 50, 59, 60), (49, 48, 57, 58), (47, 46, 55, 56), (52, 51, 60, 61), (50, 49, 58, 59), (48, 47, 56, 57), (60, 59, 68, 69), (58, 57, 66, 67), (56, 55, 64, 65), (61, 60, 69, 70), (59, 58, 67, 68), (57, 56, 65, 66), (55, 54, 63, 64), (62, 61, 70, 71), (70, 69, 76, 77), (64, 63, 72, 73), (71, 70, 77, 78), (69, 68, 75, 76), (66, 65, 74, 100, 99), (65, 64, 73, 74), (67, 66, 99, 98, 102, 105), (73, 72, 79, 80), (78, 77, 86, 87), (76, 75, 84, 85), (74, 73, 80, 81), (77, 76, 85, 86), (87, 86, 95, 96), (85, 84, 93, 94), (81, 80, 89, 90), (86, 85, 94, 95), (84, 83, 92, 93), (82, 81, 90, 91), (80, 79, 88, 89), (68, 67, 105, 104, 75), (97, 101, 98, 99, 100), (102, 106, 103, 104, 105), (97, 100, 74, 81, 82), (101, 97, 111, 113), (92, 83, 108, 110), (98, 101, 113, 112), (103, 106, 115, 148, 152, 147), (106, 102, 114, 115), (82, 91, 109, 107), (97, 82, 107, 111), (122, 108, 146), (102, 98, 112, 114), (75, 104, 116), (104, 103, 116), (103, 83, 116), (83, 84, 116), (84, 75, 116), (118, 109, 91, 120), (110, 117, 119, 92), (117, 118, 120, 119), (112, 113, 127, 126), (118, 117, 131, 132), (110, 108, 122, 124), (109, 118, 132, 123), (114, 112, 126, 128), (115, 114, 128, 130), (107, 109, 123, 121), (122, 145, 129), (83, 103, 147, 151, 146, 108), (113, 111, 125, 127), (117, 110, 124, 131), (111, 107, 121, 125), (92, 119, 93), (93, 119, 133, 94), (91, 90, 134, 120), (120, 134, 133, 119), (94, 133, 135, 95), (89, 136, 134, 90), (134, 136, 135, 133), (135, 136, 138, 137), (135, 137, 95), (136, 89, 138), (96, 140, 139, 95), (140, 96, 141, 142), (95, 139, 144, 137), (89, 88, 143, 138), (145, 149, 150, 153), (146, 151, 150, 149), (147, 152, 150, 151), (148, 153, 150, 152), (145, 153, 148, 115, 130, 129), (149, 122, 146), (122, 149, 145)])
me_004.polygons.foreach_set('use_smooth', [True] * 129)
_uv = me_004.uv_layers.new(name='UVマップ')
_uv.uv.foreach_set('vector', [0.2207, 0.05459, 0.2297, 0.1095, 0.1674, 0.1147, 0.1627, 0.05948, 0.1627, 0.05948, 0.1674, 0.1147, 0.1106, 0.1219, 0.1096, 0.06637, 0.1096, 0.06637, 0.1106, 0.1219, 0.07081, 0.1279, 0.07234, 0.07213, 0.8625, 0.5613, 0.8613, 0.5045, 0.9129, 0.5083, 0.9264, 0.5446, 0.9264, 0.5446, 0.9129, 0.5083, 0.9906, 0.4955, 0.9835, 0.5314, 0.5393, 0.5566, 0.5295, 0.5585, 0.5295, 0.5399, 0.5393, 0.5392, 0.5393, 0.5392, 0.5295, 0.5399, 0.5315, 0.5121, 0.5414, 0.5134, 0.5414, 0.5134, 0.5315, 0.5121, 0.5372, 0.4822, 0.5471, 0.4832, 0.07081, 0.1279, 0.1106, 0.1219, 0.1088, 0.1551, 0.07184, 0.1607, 0.5295, 0.5399, 0.5295, 0.5585, 0.5214, 0.5569, 0.5214, 0.5396, 0.9129, 0.5083, 0.8613, 0.5045, 0.8733, 0.4744, 0.9212, 0.478, 0.5315, 0.5121, 0.5295, 0.5399, 0.5214, 0.5396, 0.5215, 0.5137, 0.1106, 0.1219, 0.1674, 0.1147, 0.1617, 0.1484, 0.1088, 0.1551, 0.9906, 0.4955, 0.9129, 0.5083, 0.9212, 0.478, 0.99, 0.4658, 0.5372, 0.4822, 0.5315, 0.5121, 0.5215, 0.5137, 0.5219, 0.4834, 0.1674, 0.1147, 0.2297, 0.1095, 0.2196, 0.1436, 0.1617, 0.1484, 0.5219, 0.4834, 0.5215, 0.5137, 0.5187, 0.5136, 0.5191, 0.4833, 0.5214, 0.5396, 0.5214, 0.5569, 0.5186, 0.5568, 0.5186, 0.5395, 0.9212, 0.478, 0.8733, 0.4744, 0.8845, 0.4457, 0.9324, 0.4492, 0.1088, 0.1551, 0.1617, 0.1484, 0.1601, 0.1797, 0.1072, 0.1864, 0.5215, 0.5137, 0.5214, 0.5396, 0.5186, 0.5395, 0.5187, 0.5136, 0.99, 0.4658, 0.9212, 0.478, 0.9324, 0.4492, 0.99, 0.4553, 0.07184, 0.1607, 0.1088, 0.1551, 0.1072, 0.1864, 0.07024, 0.192, 0.1617, 0.1484, 0.2196, 0.1436, 0.218, 0.1749, 0.1601, 0.1797, 0.1072, 0.1864, 0.1601, 0.1797, 0.1588, 0.2045, 0.1022, 0.2117, 0.5187, 0.5136, 0.5186, 0.5395, 0.5118, 0.5424, 0.5119, 0.5147, 0.99, 0.4553, 0.9324, 0.4492, 0.9383, 0.4242, 0.9912, 0.4299, 0.07024, 0.192, 0.1072, 0.1864, 0.1022, 0.2117, 0.06263, 0.2176, 0.1601, 0.1797, 0.218, 0.1749, 0.2207, 0.1993, 0.1588, 0.2045, 0.5191, 0.4833, 0.5187, 0.5136, 0.5119, 0.5147, 0.5123, 0.4823, 0.5186, 0.5395, 0.5186, 0.5568, 0.5118, 0.5609, 0.5118, 0.5424, 0.9324, 0.4492, 0.8845, 0.4457, 0.8869, 0.4204, 0.9383, 0.4242, 0.5119, 0.5147, 0.5118, 0.5424, 0.505, 0.5423, 0.5052, 0.5138, 0.9912, 0.4299, 0.9383, 0.4242, 0.9526, 0.4002, 0.9901, 0.4045, 0.06263, 0.2176, 0.1022, 0.2117, 0.09924, 0.2392, 0.05874, 0.2452, 0.1588, 0.2045, 0.2207, 0.1993, 0.221, 0.2267, 0.1573, 0.2319, 0.5123, 0.4823, 0.5119, 0.5147, 0.5052, 0.5138, 0.5056, 0.4805, 0.5118, 0.5424, 0.5118, 0.5609, 0.505, 0.5614, 0.505, 0.5423, 0.9383, 0.4242, 0.8869, 0.4204, 0.9018, 0.3965, 0.9526, 0.4002, 0.1022, 0.2117, 0.1588, 0.2045, 0.1573, 0.2319, 0.09924, 0.2392, 0.1573, 0.2319, 0.221, 0.2267, 0.2167, 0.3011, 0.1516, 0.3064, 0.5056, 0.4805, 0.5052, 0.5138, 0.4856, 0.5163, 0.486, 0.4821, 0.505, 0.5423, 0.505, 0.5614, 0.4854, 0.565, 0.4854, 0.5454, 0.9526, 0.4002, 0.9018, 0.3965, 0.9151, 0.3246, 0.9652, 0.3282, 0.09924, 0.2392, 0.1573, 0.2319, 0.1516, 0.3064, 0.09347, 0.3129, 0.5052, 0.5138, 0.505, 0.5423, 0.4854, 0.5454, 0.4856, 0.5163, 0.9901, 0.4045, 0.9526, 0.4002, 0.9652, 0.3282, 0.9834, 0.3308, 0.05874, 0.2452, 0.09924, 0.2392, 0.09347, 0.3129, 0.05112, 0.3197, 0.4854, 0.5454, 0.4854, 0.565, 0.4468, 0.5704, 0.4468, 0.5491, 0.9652, 0.3282, 0.9151, 0.3246, 0.9122, 0.1809, 0.9611, 0.1843, 0.09347, 0.3129, 0.1516, 0.3064, 0.1541, 0.4471, 0.09165, 0.4537, 0.4856, 0.5163, 0.4854, 0.5454, 0.4468, 0.5491, 0.4471, 0.5176, 0.9834, 0.3308, 0.9652, 0.3282, 0.9611, 0.1843, 0.9868, 0.1876, 0.05112, 0.3197, 0.09347, 0.3129, 0.09165, 0.4537, 0.0462, 0.4607, 0.1516, 0.3064, 0.2167, 0.3011, 0.2246, 0.4415, 0.1541, 0.4471, 0.486, 0.4821, 0.4856, 0.5163, 0.4471, 0.5176, 0.4477, 0.4805, 0.4471, 0.5176, 0.4468, 0.5491, 0.4237, 0.5549, 0.424, 0.5224, 0.1541, 0.4471, 0.2246, 0.4415, 0.2277, 0.5244, 0.1501, 0.5305, 0.4477, 0.4805, 0.4471, 0.5176, 0.424, 0.5224, 0.4246, 0.4812, 0.4468, 0.5491, 0.4468, 0.5704, 0.4236, 0.5766, 0.4237, 0.5549, 0.0462, 0.4607, 0.09165, 0.4537, 0.08493, 0.538, 0.04949, 0.5428, 0.04068, 0.5316, 0.09165, 0.4537, 0.1541, 0.4471, 0.1501, 0.5305, 0.08493, 0.538, 0.9611, 0.1843, 0.9122, 0.1809, 0.9034, 0.1066, 0.9117, 0.09425, 0.9523, 0.09735, 0.9512, 0.1099, 0.1501, 0.5305, 0.2277, 0.5244, 0.2297, 0.6676, 0.1826, 0.6718, 0.4246, 0.4812, 0.424, 0.5224, 0.3859, 0.5049, 0.3862, 0.4805, 0.4237, 0.5549, 0.4236, 0.5766, 0.3854, 0.5478, 0.3857, 0.5307, 0.08493, 0.538, 0.1501, 0.5305, 0.1826, 0.6718, 0.1297, 0.6785, 0.424, 0.5224, 0.4237, 0.5549, 0.3857, 0.5307, 0.3859, 0.5049, 0.3862, 0.4805, 0.3859, 0.5049, 0.3707, 0.5036, 0.3791, 0.4805, 0.3857, 0.5307, 0.3854, 0.5478, 0.3716, 0.5464, 0.3718, 0.5293, 0.1297, 0.6785, 0.1826, 0.6718, 0.181, 0.7265, 0.1281, 0.7332, 0.3859, 0.5049, 0.3857, 0.5307, 0.3718, 0.5293, 0.3707, 0.5036, 0.3854, 0.5478, 0.3852, 0.5598, 0.3716, 0.5526, 0.3716, 0.5464, 0.09241, 0.6843, 0.1297, 0.6785, 0.1281, 0.7332, 0.09247, 0.7376, 0.1826, 0.6718, 0.2297, 0.6676, 0.2262, 0.7225, 0.181, 0.7265, 0.9868, 0.1876, 0.9611, 0.1843, 0.9512, 0.1099, 0.9839, 0.1004, 0.9912, 0.1017, 0.05189, 0.5731, 0.04219, 0.5528, 0.03419, 0.5461, 0.04068, 0.5316, 0.04949, 0.5428, 0.9523, 0.09735, 0.9682, 0.08995, 0.9891, 0.07, 0.9839, 0.1004, 0.9512, 0.1099, 0.05189, 0.5731, 0.04949, 0.5428, 0.08493, 0.538, 0.1297, 0.6785, 0.09241, 0.6843, 0.04219, 0.5528, 0.05189, 0.5731, -0.0126, 0.5772, 0.007935, 0.555, 0.3716, 0.5526, 0.3852, 0.5598, 0.385, 0.5888, 0.3714, 0.5877, 0.3413, 0.5202, 0.3384, 0.5219, 0.3379, 0.5043, 0.3409, 0.5027, 0.3717, 0.5214, 0.3629, 0.5219, 0.3611, 0.504, 0.3637, 0.5046, 0.3651, 0.5058, 0.3664, 0.5081, 0.3629, 0.5219, 0.3565, 0.52, 0.3561, 0.5024, 0.3611, 0.504, 0.09241, 0.6843, 0.09247, 0.7376, 0.02964, 0.7398, 0.02792, 0.6884, 0.05189, 0.5731, 0.09241, 0.6843, 0.02792, 0.6884, -0.0126, 0.5772, 0.3827, 0.6364, 0.385, 0.5888, 0.4131, 0.5987, 0.3565, 0.52, 0.3413, 0.5202, 0.3409, 0.5027, 0.3561, 0.5024, 0.4236, 0.5766, 0.4236, 0.5815, 0.4034, 0.5672, 0.4236, 0.5815, 0.4153, 0.5837, 0.4034, 0.5672, 0.4153, 0.5837, 0.3852, 0.5598, 0.4034, 0.5672, 0.3852, 0.5598, 0.3854, 0.5478, 0.4034, 0.5672, 0.3854, 0.5478, 0.4236, 0.5766, 0.4034, 0.5672, 0.01905, 0.7722, 0.02964, 0.7398, 0.09247, 0.7376, 0.05112, 0.7843, 0.3714, 0.5877, 0.3643, 0.5855, 0.3608, 0.568, 0.3716, 0.5526, 0.9355, 0.818, 0.9134, 0.8057, 0.9111, 0.7505, 0.931, 0.7614, -6.12e-05, 0.5482, 0.007935, 0.555, -0.02202, 0.5719, -0.02479, 0.5622, 0.9134, 0.8057, 0.9355, 0.818, 0.9466, 1.004, 0.927, 0.9949, 0.3714, 0.5877, 0.385, 0.5888, 0.3827, 0.6364, 0.3714, 0.6426, 0.8884, 0.7942, 0.9134, 0.8057, 0.927, 0.9949, 0.9044, 0.9761, 0.3561, 0.5024, 0.3409, 0.5027, 0.3413, 0.4895, 0.3561, 0.4903, 0.3611, 0.504, 0.3561, 0.5024, 0.3561, 0.4903, 0.361, 0.4896, 0.02792, 0.6884, 0.02964, 0.7398, -0.07657, 0.7541, -0.06229, 0.7095, 0.3827, 0.6364, 0.4149, 0.6028, 0.4134, 0.6177, 0.3852, 0.5598, 0.4153, 0.5837, 0.4153, 0.5965, 0.4146, 0.5984, 0.4131, 0.5987, 0.385, 0.5888, 0.007935, 0.555, -0.0126, 0.5772, -0.02409, 0.5957, -0.02202, 0.5719, 0.3643, 0.5855, 0.3714, 0.5877, 0.3714, 0.6426, 0.3656, 0.6441, -0.0126, 0.5772, 0.02792, 0.6884, -0.06229, 0.7095, -0.02409, 0.5957, 0.3716, 0.5526, 0.3608, 0.568, 0.3716, 0.5464, 0.3716, 0.5464, 0.3608, 0.568, 0.3616, 0.5471, 0.3718, 0.5293, 0.09247, 0.7376, 0.1281, 0.7332, 0.0957, 0.7815, 0.05112, 0.7843, 0.9111, 0.7505, 0.8914, 0.6784, 0.9331, 0.6965, 0.931, 0.7614, 0.3718, 0.5293, 0.3616, 0.5471, 0.363, 0.5253, 0.3707, 0.5036, 0.181, 0.7265, 0.1388, 0.7682, 0.0957, 0.7815, 0.1281, 0.7332, 0.8914, 0.6784, 0.8688, 0.6094, 0.9403, 0.6304, 0.9331, 0.6965, 0.9403, 0.6304, 0.8688, 0.6094, 0.8613, 0.5613, 0.9328, 0.5823, 0.9403, 0.6304, 0.9328, 0.5823, 0.9466, 0.5652, 0.1388, 0.7682, 0.181, 0.7265, 0.1675, 0.7654, 0.3525, 0.5316, 0.3588, 0.5255, 0.3706, 0.5287, 0.3717, 0.5316, 0.3578, 0.5381, 0.3576, 0.5316, 0.3679, 0.5339, 0.3717, 0.5381, 0.3583, 0.5425, 0.3551, 0.5404, 0.3662, 0.5381, 0.3717, 0.5425, 0.181, 0.7265, 0.2262, 0.7225, 0.228, 0.7763, 0.1675, 0.7654, 0.3717, 0.5449, 0.3689, 0.5463, 0.3689, 0.5443, 0.3697, 0.5449, 0.368, 0.5443, 0.3688, 0.5428, 0.3697, 0.5425, 0.3717, 0.5443, 0.4153, 0.5965, 0.4159, 0.5987, 0.4152, 0.5995, 0.4146, 0.5984, 0.4174, 0.5999, 0.4158, 0.6006, 0.4152, 0.5995, 0.4159, 0.5987, 0.4149, 0.6028, 0.4158, 0.6006, 0.4174, 0.5999, 0.4212, 0.6006, 0.4197, 0.6155, 0.4134, 0.6177, 0.3356, 0.5219, 0.3717, 0.5255, 0.335, 0.5255, 0.3827, 0.6364, 0.4146, 0.6003, 0.4149, 0.6028])
me_004.materials.append(mat_x)
me_004.update()

# ---- objects
ob_light = bpy.data.objects.new('Light', light_light)
ob_camera = bpy.data.objects.new('Camera', cam_camera)
ob_x = bpy.data.objects.new('平面', me_x)
ob_x_1 = bpy.data.objects.new('円柱', me_002)
ob_001 = bpy.data.objects.new('平面.001', me_001)
ob_001_1 = bpy.data.objects.new('円柱.001', me_004)

# ---- transforms, parenting, visibility, modifiers, constraints
ob_light.location = (4.076, 1.005, 5.904)
ob_light.rotation_euler = (0.6503, 0.05522, 1.866)
ob_light.lock_rotations_4d = False
ob_light.empty_display_type = 'ARROWS'
ob_light.color = (0.0, 0.0, 0.0, 0.0)
ob_light.lineart.crease_threshold = 0.0
ob_camera.location = (7.359, -6.926, 4.958)
ob_camera.rotation_euler = (1.109, 0.0, 0.8149)
ob_camera.lock_rotations_4d = False
ob_camera.empty_display_type = 'ARROWS'
ob_camera.color = (0.0, 0.0, 0.0, 0.0)
ob_camera.display_type = 'WIRE'
ob_camera.lineart.crease_threshold = 0.0
ob_x.location = (-3.363, 0.7832, 0.2428)
ob_x.rotation_euler = (1.571, 1.571, 0.0)
ob_x.scale = (0.7629, 0.4823, 0.4823)
ob_x_1.location = (0.0, -0.05584, 0.0)
ob_x_1.scale = (0.02276, 0.02276, 0.02276)
_m = ob_x_1.modifiers.new('ミラー', 'MIRROR')
ob_001.location = (-1.057, -0.6662, 0.1215)
ob_001.rotation_euler = (-0.0, 1.571, 0.0)
ob_001.scale = (0.6172, 0.3277, 0.3277)
ob_001_1.location = (0.0, 0.003134, 0.257)
ob_001_1.scale = (0.09084, 0.09084, 0.09084)
_m = ob_001_1.modifiers.new('ミラー', 'MIRROR')

# ---- collection membership
col_collection.objects.link(ob_light)
col_collection.objects.link(ob_camera)
col_collection.objects.link(ob_x)
col_collection.objects.link(ob_x_1)
col_collection.objects.link(ob_001)
col_collection.objects.link(ob_001_1)

# ---- scene / render settings (as saved in the file)
scene.camera = ob_camera
scene.frame_start = 1; scene.frame_end = 250; scene.frame_set(1)
scene.render.engine = 'BLENDER_EEVEE_NEXT'
scene.cycles.sampling_pattern = 'TABULATED_SOBOL'
scene.cycles.use_light_tree = False
scene.view_settings.view_transform = 'Filmic'
bpy.context.view_layer.update()

